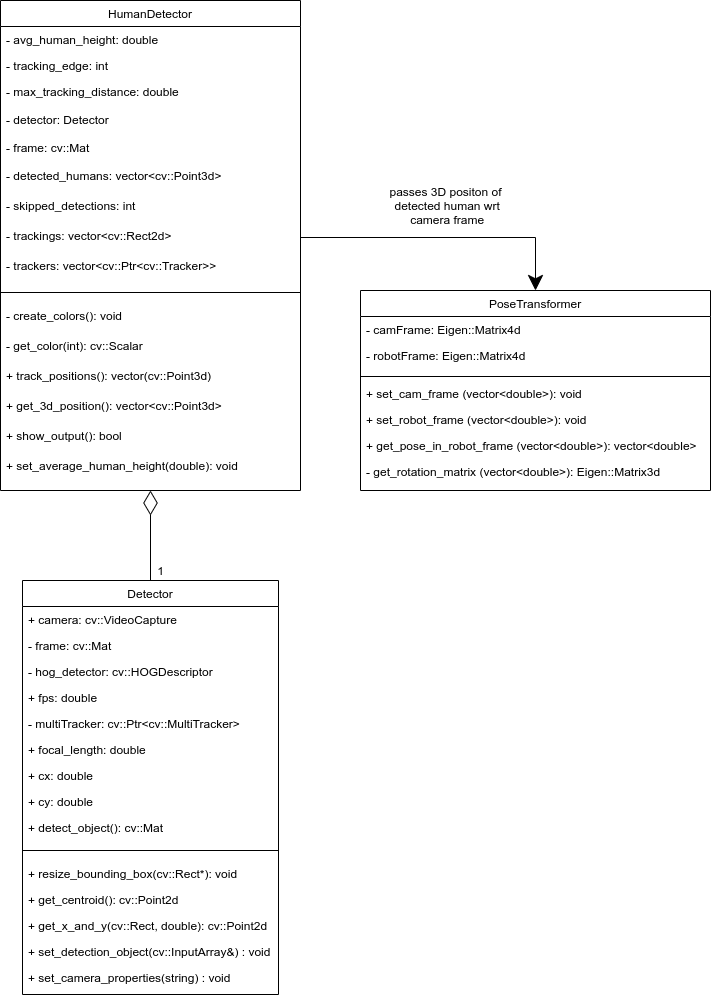

The diagram above was exported from draw.io. Its source (the exported page's mxGraphModel, read from the mxfile embedded in the PNG):
<mxGraphModel dx="1422" dy="712" grid="1" gridSize="10" guides="1" tooltips="1" connect="1" arrows="1" fold="1" page="1" pageScale="1" pageWidth="827" pageHeight="1169" math="0" shadow="0">
  <root>
    <mxCell id="WIyWlLk6GJQsqaUBKTNV-0" />
    <mxCell id="WIyWlLk6GJQsqaUBKTNV-1" parent="WIyWlLk6GJQsqaUBKTNV-0" />
    <mxCell id="zkfFHV4jXpPFQw0GAbJ--0" value="HumanDetector" style="swimlane;fontStyle=0;align=center;verticalAlign=top;childLayout=stackLayout;horizontal=1;startSize=26;horizontalStack=0;resizeParent=1;resizeLast=0;collapsible=1;marginBottom=0;rounded=0;shadow=0;strokeWidth=1;" parent="WIyWlLk6GJQsqaUBKTNV-1" vertex="1">
      <mxGeometry x="640" y="80" width="300" height="490" as="geometry">
        <mxRectangle x="230" y="140" width="160" height="26" as="alternateBounds" />
      </mxGeometry>
    </mxCell>
    <mxCell id="zkfFHV4jXpPFQw0GAbJ--1" value="- avg_human_height: double" style="text;align=left;verticalAlign=top;spacingLeft=4;spacingRight=4;overflow=hidden;rotatable=0;points=[[0,0.5],[1,0.5]];portConstraint=eastwest;" parent="zkfFHV4jXpPFQw0GAbJ--0" vertex="1">
      <mxGeometry y="26" width="300" height="26" as="geometry" />
    </mxCell>
    <mxCell id="KSV995kdNmcu1r-SIrBP-6" value="- tracking_edge: int" style="text;align=left;verticalAlign=top;spacingLeft=4;spacingRight=4;overflow=hidden;rotatable=0;points=[[0,0.5],[1,0.5]];portConstraint=eastwest;" parent="zkfFHV4jXpPFQw0GAbJ--0" vertex="1">
      <mxGeometry y="52" width="300" height="26" as="geometry" />
    </mxCell>
    <mxCell id="zkfFHV4jXpPFQw0GAbJ--2" value="- max_tracking_distance: double" style="text;align=left;verticalAlign=top;spacingLeft=4;spacingRight=4;overflow=hidden;rotatable=0;points=[[0,0.5],[1,0.5]];portConstraint=eastwest;rounded=0;shadow=0;html=0;" parent="zkfFHV4jXpPFQw0GAbJ--0" vertex="1">
      <mxGeometry y="78" width="300" height="28" as="geometry" />
    </mxCell>
    <mxCell id="YyebroIb-0HPMwPCVLwB-2" value="- detector: Detector" style="text;align=left;verticalAlign=top;spacingLeft=4;spacingRight=4;overflow=hidden;rotatable=0;points=[[0,0.5],[1,0.5]];portConstraint=eastwest;rounded=0;shadow=0;html=0;" parent="zkfFHV4jXpPFQw0GAbJ--0" vertex="1">
      <mxGeometry y="106" width="300" height="28" as="geometry" />
    </mxCell>
    <mxCell id="YyebroIb-0HPMwPCVLwB-6" value="- frame: cv::Mat&#10;" style="text;align=left;verticalAlign=top;spacingLeft=4;spacingRight=4;overflow=hidden;rotatable=0;points=[[0,0.5],[1,0.5]];portConstraint=eastwest;rounded=0;shadow=0;html=0;" parent="zkfFHV4jXpPFQw0GAbJ--0" vertex="1">
      <mxGeometry y="134" width="300" height="28" as="geometry" />
    </mxCell>
    <mxCell id="AyTRvgrS9cDcgrpbiuN5-47" value="- detected_humans: vector&lt;cv::Point3d&gt;" style="text;align=left;verticalAlign=top;spacingLeft=4;spacingRight=4;overflow=hidden;rotatable=0;points=[[0,0.5],[1,0.5]];portConstraint=eastwest;rounded=0;shadow=0;html=0;" parent="zkfFHV4jXpPFQw0GAbJ--0" vertex="1">
      <mxGeometry y="162" width="300" height="30" as="geometry" />
    </mxCell>
    <mxCell id="AyTRvgrS9cDcgrpbiuN5-48" value="- skipped_detections: int" style="text;align=left;verticalAlign=top;spacingLeft=4;spacingRight=4;overflow=hidden;rotatable=0;points=[[0,0.5],[1,0.5]];portConstraint=eastwest;rounded=0;shadow=0;html=0;" parent="zkfFHV4jXpPFQw0GAbJ--0" vertex="1">
      <mxGeometry y="192" width="300" height="30" as="geometry" />
    </mxCell>
    <mxCell id="AyTRvgrS9cDcgrpbiuN5-49" value="- trackings: vector&lt;cv::Rect2d&gt;" style="text;align=left;verticalAlign=top;spacingLeft=4;spacingRight=4;overflow=hidden;rotatable=0;points=[[0,0.5],[1,0.5]];portConstraint=eastwest;rounded=0;shadow=0;html=0;" parent="zkfFHV4jXpPFQw0GAbJ--0" vertex="1">
      <mxGeometry y="222" width="300" height="30" as="geometry" />
    </mxCell>
    <mxCell id="AyTRvgrS9cDcgrpbiuN5-50" value="- trackers: vector&lt;cv::Ptr&lt;cv::Tracker&gt;&gt;" style="text;align=left;verticalAlign=top;spacingLeft=4;spacingRight=4;overflow=hidden;rotatable=0;points=[[0,0.5],[1,0.5]];portConstraint=eastwest;rounded=0;shadow=0;html=0;" parent="zkfFHV4jXpPFQw0GAbJ--0" vertex="1">
      <mxGeometry y="252" width="300" height="30" as="geometry" />
    </mxCell>
    <mxCell id="AyTRvgrS9cDcgrpbiuN5-62" value="" style="line;html=1;strokeWidth=1;align=left;verticalAlign=middle;spacingTop=-1;spacingLeft=3;spacingRight=3;rotatable=0;labelPosition=right;points=[];portConstraint=eastwest;" parent="zkfFHV4jXpPFQw0GAbJ--0" vertex="1">
      <mxGeometry y="282" width="300" height="20" as="geometry" />
    </mxCell>
    <mxCell id="AyTRvgrS9cDcgrpbiuN5-42" value="- create_colors(): void" style="text;align=left;verticalAlign=top;spacingLeft=4;spacingRight=4;overflow=hidden;rotatable=0;points=[[0,0.5],[1,0.5]];portConstraint=eastwest;rounded=0;shadow=0;html=0;" parent="zkfFHV4jXpPFQw0GAbJ--0" vertex="1">
      <mxGeometry y="302" width="300" height="30" as="geometry" />
    </mxCell>
    <mxCell id="AyTRvgrS9cDcgrpbiuN5-43" value="- get_color(int): cv::Scalar" style="text;align=left;verticalAlign=top;spacingLeft=4;spacingRight=4;overflow=hidden;rotatable=0;points=[[0,0.5],[1,0.5]];portConstraint=eastwest;rounded=0;shadow=0;html=0;" parent="zkfFHV4jXpPFQw0GAbJ--0" vertex="1">
      <mxGeometry y="332" width="300" height="30" as="geometry" />
    </mxCell>
    <mxCell id="AyTRvgrS9cDcgrpbiuN5-44" value="+ track_positions(): vector(cv::Point3d)" style="text;align=left;verticalAlign=top;spacingLeft=4;spacingRight=4;overflow=hidden;rotatable=0;points=[[0,0.5],[1,0.5]];portConstraint=eastwest;rounded=0;shadow=0;html=0;" parent="zkfFHV4jXpPFQw0GAbJ--0" vertex="1">
      <mxGeometry y="362" width="300" height="30" as="geometry" />
    </mxCell>
    <mxCell id="x08kLb4Ug2k6lROux0mH-10" value="+ get_3d_position(): vector&lt;cv::Point3d&gt;" style="text;align=left;verticalAlign=top;spacingLeft=4;spacingRight=4;overflow=hidden;rotatable=0;points=[[0,0.5],[1,0.5]];portConstraint=eastwest;rounded=0;shadow=0;html=0;" parent="zkfFHV4jXpPFQw0GAbJ--0" vertex="1">
      <mxGeometry y="392" width="300" height="30" as="geometry" />
    </mxCell>
    <mxCell id="AyTRvgrS9cDcgrpbiuN5-46" value="+ show_output(): bool" style="text;align=left;verticalAlign=top;spacingLeft=4;spacingRight=4;overflow=hidden;rotatable=0;points=[[0,0.5],[1,0.5]];portConstraint=eastwest;rounded=0;shadow=0;html=0;" parent="zkfFHV4jXpPFQw0GAbJ--0" vertex="1">
      <mxGeometry y="422" width="300" height="30" as="geometry" />
    </mxCell>
    <mxCell id="AyTRvgrS9cDcgrpbiuN5-45" value="+ set_average_human_height(double): void" style="text;align=left;verticalAlign=top;spacingLeft=4;spacingRight=4;overflow=hidden;rotatable=0;points=[[0,0.5],[1,0.5]];portConstraint=eastwest;rounded=0;shadow=0;html=0;" parent="zkfFHV4jXpPFQw0GAbJ--0" vertex="1">
      <mxGeometry y="452" width="300" height="38" as="geometry" />
    </mxCell>
    <mxCell id="1Tvwa2eHk84wO3Ua8J0E-24" value="PoseTransformer" style="swimlane;fontStyle=0;align=center;verticalAlign=top;childLayout=stackLayout;horizontal=1;startSize=26;horizontalStack=0;resizeParent=1;resizeLast=0;collapsible=1;marginBottom=0;rounded=0;shadow=0;strokeWidth=1;swimlaneFillColor=default;" parent="WIyWlLk6GJQsqaUBKTNV-1" vertex="1">
      <mxGeometry x="1000" y="370" width="350" height="200" as="geometry">
        <mxRectangle x="230" y="140" width="160" height="26" as="alternateBounds" />
      </mxGeometry>
    </mxCell>
    <mxCell id="1Tvwa2eHk84wO3Ua8J0E-25" value="- camFrame: Eigen::Matrix4d" style="text;align=left;verticalAlign=top;spacingLeft=4;spacingRight=4;overflow=hidden;rotatable=0;points=[[0,0.5],[1,0.5]];portConstraint=eastwest;" parent="1Tvwa2eHk84wO3Ua8J0E-24" vertex="1">
      <mxGeometry y="26" width="350" height="26" as="geometry" />
    </mxCell>
    <mxCell id="1Tvwa2eHk84wO3Ua8J0E-26" value="- robotFrame: Eigen::Matrix4d" style="text;align=left;verticalAlign=top;spacingLeft=4;spacingRight=4;overflow=hidden;rotatable=0;points=[[0,0.5],[1,0.5]];portConstraint=eastwest;rounded=0;shadow=0;html=0;" parent="1Tvwa2eHk84wO3Ua8J0E-24" vertex="1">
      <mxGeometry y="52" width="350" height="30" as="geometry" />
    </mxCell>
    <mxCell id="1Tvwa2eHk84wO3Ua8J0E-27" value="" style="line;html=1;strokeWidth=1;align=left;verticalAlign=middle;spacingTop=-1;spacingLeft=3;spacingRight=3;rotatable=0;labelPosition=right;points=[];portConstraint=eastwest;" parent="1Tvwa2eHk84wO3Ua8J0E-24" vertex="1">
      <mxGeometry y="82" width="350" height="8" as="geometry" />
    </mxCell>
    <mxCell id="1Tvwa2eHk84wO3Ua8J0E-28" value="+ set_cam_frame (vector&lt;double&gt;): void" style="text;align=left;verticalAlign=top;spacingLeft=4;spacingRight=4;overflow=hidden;rotatable=0;points=[[0,0.5],[1,0.5]];portConstraint=eastwest;" parent="1Tvwa2eHk84wO3Ua8J0E-24" vertex="1">
      <mxGeometry y="90" width="350" height="26" as="geometry" />
    </mxCell>
    <mxCell id="1Tvwa2eHk84wO3Ua8J0E-29" value="+ set_robot_frame (vector&lt;double&gt;): void" style="text;align=left;verticalAlign=top;spacingLeft=4;spacingRight=4;overflow=hidden;rotatable=0;points=[[0,0.5],[1,0.5]];portConstraint=eastwest;" parent="1Tvwa2eHk84wO3Ua8J0E-24" vertex="1">
      <mxGeometry y="116" width="350" height="26" as="geometry" />
    </mxCell>
    <mxCell id="1Tvwa2eHk84wO3Ua8J0E-30" value="+ get_pose_in_robot_frame (vector&lt;double&gt;): vector&lt;double&gt;" style="text;align=left;verticalAlign=top;spacingLeft=4;spacingRight=4;overflow=hidden;rotatable=0;points=[[0,0.5],[1,0.5]];portConstraint=eastwest;" parent="1Tvwa2eHk84wO3Ua8J0E-24" vertex="1">
      <mxGeometry y="142" width="350" height="26" as="geometry" />
    </mxCell>
    <mxCell id="1Tvwa2eHk84wO3Ua8J0E-31" value="- get_rotation_matrix (vector&lt;double&gt;): Eigen::Matrix3d" style="text;align=left;verticalAlign=top;spacingLeft=4;spacingRight=4;overflow=hidden;rotatable=0;points=[[0,0.5],[1,0.5]];portConstraint=eastwest;rounded=0;shadow=0;html=0;" parent="1Tvwa2eHk84wO3Ua8J0E-24" vertex="1">
      <mxGeometry y="168" width="350" height="28" as="geometry" />
    </mxCell>
    <mxCell id="1Tvwa2eHk84wO3Ua8J0E-32" value="Detector" style="swimlane;fontStyle=0;align=center;verticalAlign=top;childLayout=stackLayout;horizontal=1;startSize=26;horizontalStack=0;resizeParent=1;resizeLast=0;collapsible=1;marginBottom=0;rounded=0;shadow=0;strokeWidth=1;" parent="WIyWlLk6GJQsqaUBKTNV-1" vertex="1">
      <mxGeometry x="662" y="660" width="256" height="414" as="geometry">
        <mxRectangle x="230" y="140" width="160" height="26" as="alternateBounds" />
      </mxGeometry>
    </mxCell>
    <mxCell id="1Tvwa2eHk84wO3Ua8J0E-36" value="+ camera: cv::VideoCapture" style="text;align=left;verticalAlign=top;spacingLeft=4;spacingRight=4;overflow=hidden;rotatable=0;points=[[0,0.5],[1,0.5]];portConstraint=eastwest;" parent="1Tvwa2eHk84wO3Ua8J0E-32" vertex="1">
      <mxGeometry y="26" width="256" height="26" as="geometry" />
    </mxCell>
    <mxCell id="YyebroIb-0HPMwPCVLwB-8" value="- frame: cv::Mat" style="text;align=left;verticalAlign=top;spacingLeft=4;spacingRight=4;overflow=hidden;rotatable=0;points=[[0,0.5],[1,0.5]];portConstraint=eastwest;" parent="1Tvwa2eHk84wO3Ua8J0E-32" vertex="1">
      <mxGeometry y="52" width="256" height="26" as="geometry" />
    </mxCell>
    <mxCell id="YyebroIb-0HPMwPCVLwB-9" value="- hog_detector: cv::HOGDescriptor" style="text;align=left;verticalAlign=top;spacingLeft=4;spacingRight=4;overflow=hidden;rotatable=0;points=[[0,0.5],[1,0.5]];portConstraint=eastwest;" parent="1Tvwa2eHk84wO3Ua8J0E-32" vertex="1">
      <mxGeometry y="78" width="256" height="26" as="geometry" />
    </mxCell>
    <mxCell id="KSV995kdNmcu1r-SIrBP-4" value="+ fps: double" style="text;align=left;verticalAlign=top;spacingLeft=4;spacingRight=4;overflow=hidden;rotatable=0;points=[[0,0.5],[1,0.5]];portConstraint=eastwest;" parent="1Tvwa2eHk84wO3Ua8J0E-32" vertex="1">
      <mxGeometry y="104" width="256" height="26" as="geometry" />
    </mxCell>
    <mxCell id="AyTRvgrS9cDcgrpbiuN5-41" value="- multiTracker: cv::Ptr&lt;cv::MultiTracker&gt;" style="text;align=left;verticalAlign=top;spacingLeft=4;spacingRight=4;overflow=hidden;rotatable=0;points=[[0,0.5],[1,0.5]];portConstraint=eastwest;" parent="1Tvwa2eHk84wO3Ua8J0E-32" vertex="1">
      <mxGeometry y="130" width="256" height="26" as="geometry" />
    </mxCell>
    <mxCell id="AyTRvgrS9cDcgrpbiuN5-25" value="+ focal_length: double" style="text;align=left;verticalAlign=top;spacingLeft=4;spacingRight=4;overflow=hidden;rotatable=0;points=[[0,0.5],[1,0.5]];portConstraint=eastwest;" parent="1Tvwa2eHk84wO3Ua8J0E-32" vertex="1">
      <mxGeometry y="156" width="256" height="26" as="geometry" />
    </mxCell>
    <mxCell id="AyTRvgrS9cDcgrpbiuN5-26" value="+ cx: double" style="text;align=left;verticalAlign=top;spacingLeft=4;spacingRight=4;overflow=hidden;rotatable=0;points=[[0,0.5],[1,0.5]];portConstraint=eastwest;" parent="1Tvwa2eHk84wO3Ua8J0E-32" vertex="1">
      <mxGeometry y="182" width="256" height="26" as="geometry" />
    </mxCell>
    <mxCell id="AyTRvgrS9cDcgrpbiuN5-27" value="+ cy: double" style="text;align=left;verticalAlign=top;spacingLeft=4;spacingRight=4;overflow=hidden;rotatable=0;points=[[0,0.5],[1,0.5]];portConstraint=eastwest;" parent="1Tvwa2eHk84wO3Ua8J0E-32" vertex="1">
      <mxGeometry y="208" width="256" height="26" as="geometry" />
    </mxCell>
    <mxCell id="AyTRvgrS9cDcgrpbiuN5-28" value="+ detect_object(): cv::Mat" style="text;align=left;verticalAlign=top;spacingLeft=4;spacingRight=4;overflow=hidden;rotatable=0;points=[[0,0.5],[1,0.5]];portConstraint=eastwest;" parent="1Tvwa2eHk84wO3Ua8J0E-32" vertex="1">
      <mxGeometry y="234" width="256" height="26" as="geometry" />
    </mxCell>
    <mxCell id="AyTRvgrS9cDcgrpbiuN5-33" value="" style="line;html=1;strokeWidth=1;align=left;verticalAlign=middle;spacingTop=-1;spacingLeft=3;spacingRight=3;rotatable=0;labelPosition=right;points=[];portConstraint=eastwest;" parent="1Tvwa2eHk84wO3Ua8J0E-32" vertex="1">
      <mxGeometry y="260" width="256" height="20" as="geometry" />
    </mxCell>
    <mxCell id="AyTRvgrS9cDcgrpbiuN5-38" value="+ resize_bounding_box(cv::Rect*): void" style="text;align=left;verticalAlign=top;spacingLeft=4;spacingRight=4;overflow=hidden;rotatable=0;points=[[0,0.5],[1,0.5]];portConstraint=eastwest;" parent="1Tvwa2eHk84wO3Ua8J0E-32" vertex="1">
      <mxGeometry y="280" width="256" height="26" as="geometry" />
    </mxCell>
    <mxCell id="AyTRvgrS9cDcgrpbiuN5-37" value="+ get_centroid(): cv::Point2d" style="text;align=left;verticalAlign=top;spacingLeft=4;spacingRight=4;overflow=hidden;rotatable=0;points=[[0,0.5],[1,0.5]];portConstraint=eastwest;" parent="1Tvwa2eHk84wO3Ua8J0E-32" vertex="1">
      <mxGeometry y="306" width="256" height="26" as="geometry" />
    </mxCell>
    <mxCell id="AyTRvgrS9cDcgrpbiuN5-36" value="+ get_x_and_y(cv::Rect, double): cv::Point2d" style="text;align=left;verticalAlign=top;spacingLeft=4;spacingRight=4;overflow=hidden;rotatable=0;points=[[0,0.5],[1,0.5]];portConstraint=eastwest;" parent="1Tvwa2eHk84wO3Ua8J0E-32" vertex="1">
      <mxGeometry y="332" width="256" height="26" as="geometry" />
    </mxCell>
    <mxCell id="AyTRvgrS9cDcgrpbiuN5-35" value="+ set_detection_object(cv::InputArray&amp;) : void" style="text;align=left;verticalAlign=top;spacingLeft=4;spacingRight=4;overflow=hidden;rotatable=0;points=[[0,0.5],[1,0.5]];portConstraint=eastwest;" parent="1Tvwa2eHk84wO3Ua8J0E-32" vertex="1">
      <mxGeometry y="358" width="256" height="26" as="geometry" />
    </mxCell>
    <mxCell id="AyTRvgrS9cDcgrpbiuN5-34" value="+ set_camera_properties(string) : void" style="text;align=left;verticalAlign=top;spacingLeft=4;spacingRight=4;overflow=hidden;rotatable=0;points=[[0,0.5],[1,0.5]];portConstraint=eastwest;" parent="1Tvwa2eHk84wO3Ua8J0E-32" vertex="1">
      <mxGeometry y="384" width="256" height="26" as="geometry" />
    </mxCell>
    <mxCell id="YyebroIb-0HPMwPCVLwB-3" value="1" style="text;html=1;align=center;verticalAlign=middle;resizable=0;points=[];autosize=1;strokeColor=none;fillColor=none;" parent="WIyWlLk6GJQsqaUBKTNV-1" vertex="1">
      <mxGeometry x="790" y="640" width="20" height="20" as="geometry" />
    </mxCell>
    <mxCell id="Z8uD7AaqzsVWRRwQwHmj-3" style="edgeStyle=orthogonalEdgeStyle;rounded=0;orthogonalLoop=1;jettySize=auto;html=1;exitX=1;exitY=0.5;exitDx=0;exitDy=0;entryX=0.5;entryY=0;entryDx=0;entryDy=0;endSize=13;" edge="1" parent="WIyWlLk6GJQsqaUBKTNV-1" source="AyTRvgrS9cDcgrpbiuN5-49" target="1Tvwa2eHk84wO3Ua8J0E-24">
      <mxGeometry relative="1" as="geometry" />
    </mxCell>
    <mxCell id="Z8uD7AaqzsVWRRwQwHmj-4" style="edgeStyle=orthogonalEdgeStyle;rounded=0;orthogonalLoop=1;jettySize=auto;html=1;exitX=0.5;exitY=0;exitDx=0;exitDy=0;entryX=0.5;entryY=1;entryDx=0;entryDy=0;entryPerimeter=0;endArrow=diamondThin;endFill=0;startSize=21;endSize=22;strokeWidth=1;" edge="1" parent="WIyWlLk6GJQsqaUBKTNV-1" source="1Tvwa2eHk84wO3Ua8J0E-32" target="AyTRvgrS9cDcgrpbiuN5-45">
      <mxGeometry relative="1" as="geometry" />
    </mxCell>
    <mxCell id="Z8uD7AaqzsVWRRwQwHmj-5" value="passes 3D positon of&lt;br&gt;&amp;nbsp;detected human wrt&lt;br&gt;&amp;nbsp;camera frame" style="text;html=1;align=center;verticalAlign=middle;resizable=0;points=[];autosize=1;strokeColor=none;fillColor=none;" vertex="1" parent="WIyWlLk6GJQsqaUBKTNV-1">
      <mxGeometry x="1020" y="260" width="130" height="50" as="geometry" />
    </mxCell>
  </root>
</mxGraphModel>